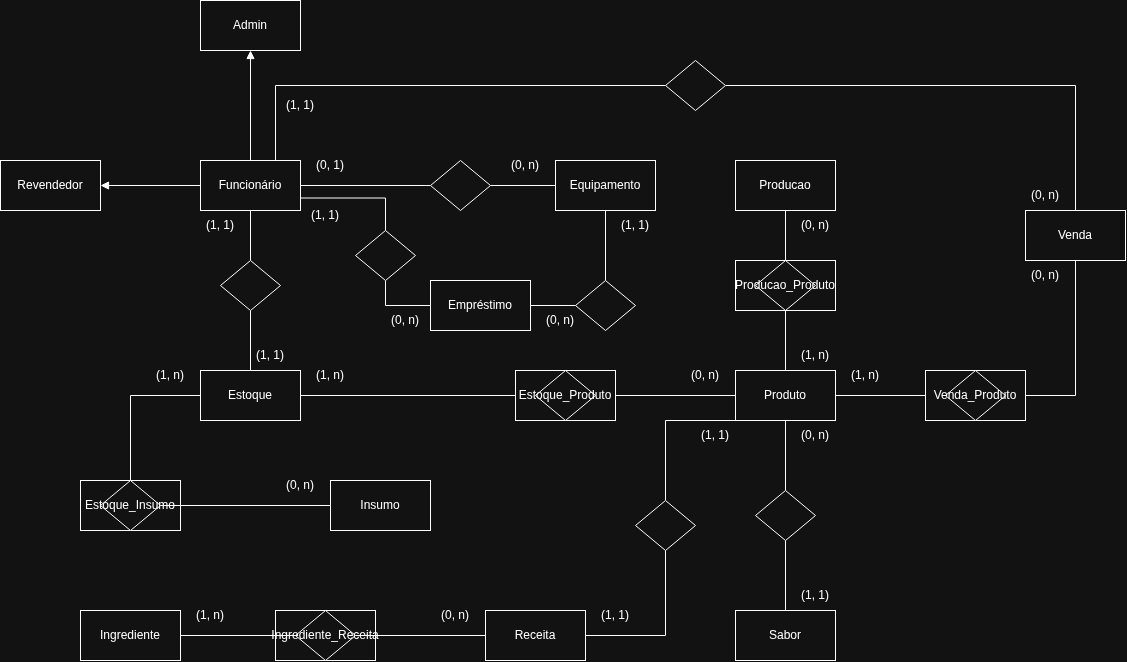

The diagram above was exported from draw.io. Its source (the exported page's mxGraphModel, read from the mxfile embedded in the PNG):
<mxGraphModel dx="2153" dy="1798" grid="1" gridSize="10" guides="1" tooltips="1" connect="1" arrows="1" fold="1" page="1" pageScale="1" pageWidth="850" pageHeight="1100" math="0" shadow="0">
  <root>
    <mxCell id="0" />
    <mxCell id="1" parent="0" />
    <mxCell id="gXTTpt4HTo0wHVctCqk8-45" parent="1" style="html=1;dashed=0;whiteSpace=wrap;" value="" vertex="1">
      <mxGeometry height="50" width="100" x="240" y="470" as="geometry" />
    </mxCell>
    <mxCell id="gXTTpt4HTo0wHVctCqk8-36" parent="1" style="html=1;dashed=0;whiteSpace=wrap;" value="" vertex="1">
      <mxGeometry height="50" width="100" x="45" y="340" as="geometry" />
    </mxCell>
    <mxCell id="UVeSdx-7fef6JKuBkvu8-6" edge="1" parent="1" source="UVeSdx-7fef6JKuBkvu8-2" style="rounded=0;orthogonalLoop=1;jettySize=auto;html=1;entryX=1;entryY=0.5;entryDx=0;entryDy=0;defaultLabelBackgroundColor=gap;endArrow=block;endFill=1;" target="UVeSdx-7fef6JKuBkvu8-5">
      <mxGeometry relative="1" as="geometry" />
    </mxCell>
    <mxCell id="UVeSdx-7fef6JKuBkvu8-8" edge="1" parent="1" source="UVeSdx-7fef6JKuBkvu8-2" style="rounded=0;orthogonalLoop=1;jettySize=auto;html=1;exitX=0.5;exitY=0;exitDx=0;exitDy=0;defaultLabelBackgroundColor=gap;endArrow=block;endFill=1;" target="UVeSdx-7fef6JKuBkvu8-7">
      <mxGeometry relative="1" as="geometry" />
    </mxCell>
    <mxCell id="UVeSdx-7fef6JKuBkvu8-18" edge="1" parent="1" source="gXTTpt4HTo0wHVctCqk8-1" style="rounded=0;orthogonalLoop=1;jettySize=auto;html=1;entryX=0;entryY=0.5;entryDx=0;entryDy=0;defaultLabelBackgroundColor=gap;endArrow=none;endFill=0;" target="UVeSdx-7fef6JKuBkvu8-9">
      <mxGeometry relative="1" as="geometry" />
    </mxCell>
    <mxCell id="gXTTpt4HTo0wHVctCqk8-4" edge="1" parent="1" source="gXTTpt4HTo0wHVctCqk8-7" style="rounded=0;orthogonalLoop=1;jettySize=auto;html=1;defaultLabelBackgroundColor=gap;endArrow=none;endFill=0;" target="gXTTpt4HTo0wHVctCqk8-3">
      <mxGeometry relative="1" as="geometry" />
    </mxCell>
    <mxCell id="astuWwQl4sRD51Eau7qA-2" edge="1" parent="1" source="astuWwQl4sRD51Eau7qA-3" style="rounded=0;orthogonalLoop=1;jettySize=auto;html=1;entryX=0.5;entryY=0;entryDx=0;entryDy=0;defaultLabelBackgroundColor=page;edgeStyle=orthogonalEdgeStyle;endArrow=none;endFill=0;exitX=1;exitY=0.5;exitDx=0;exitDy=0;" target="UVeSdx-7fef6JKuBkvu8-14">
      <mxGeometry relative="1" x="-0.3768" as="geometry" />
    </mxCell>
    <mxCell id="b1lznSItnkYGC73sC1CU-2" edge="1" parent="1" source="b1lznSItnkYGC73sC1CU-6" style="edgeStyle=orthogonalEdgeStyle;rounded=0;orthogonalLoop=1;jettySize=auto;html=1;entryX=0;entryY=0.5;entryDx=0;entryDy=0;defaultLabelBackgroundColor=page;endArrow=none;endFill=0;" target="b1lznSItnkYGC73sC1CU-1">
      <mxGeometry relative="1" x="0.0921" as="geometry">
        <Array as="points">
          <mxPoint x="350" y="165" />
        </Array>
      </mxGeometry>
    </mxCell>
    <mxCell id="UVeSdx-7fef6JKuBkvu8-2" parent="1" style="html=1;dashed=0;whiteSpace=wrap;" value="Funcionário" vertex="1">
      <mxGeometry height="50" width="100" x="165" y="20" as="geometry" />
    </mxCell>
    <mxCell id="UVeSdx-7fef6JKuBkvu8-5" parent="1" style="html=1;dashed=0;whiteSpace=wrap;" value="Revendedor" vertex="1">
      <mxGeometry height="50" width="100" x="-35" y="20" as="geometry" />
    </mxCell>
    <mxCell id="UVeSdx-7fef6JKuBkvu8-7" parent="1" style="html=1;dashed=0;whiteSpace=wrap;" value="Admin" vertex="1">
      <mxGeometry height="50" width="100" x="165" y="-140" as="geometry" />
    </mxCell>
    <mxCell id="b1lznSItnkYGC73sC1CU-3" edge="1" parent="1" source="UVeSdx-7fef6JKuBkvu8-9" style="edgeStyle=orthogonalEdgeStyle;rounded=0;orthogonalLoop=1;jettySize=auto;html=1;exitX=0.5;exitY=1;exitDx=0;exitDy=0;entryX=0.5;entryY=0;entryDx=0;entryDy=0;defaultLabelBackgroundColor=page;endArrow=none;endFill=0;" target="b1lznSItnkYGC73sC1CU-4">
      <mxGeometry relative="1" as="geometry" />
    </mxCell>
    <mxCell id="UVeSdx-7fef6JKuBkvu8-9" parent="1" style="html=1;dashed=0;whiteSpace=wrap;" value="Equipamento" vertex="1">
      <mxGeometry height="50" width="100" x="520" y="20" as="geometry" />
    </mxCell>
    <mxCell id="UVeSdx-7fef6JKuBkvu8-10" parent="1" style="html=1;dashed=0;whiteSpace=wrap;" value="Insumo" vertex="1">
      <mxGeometry height="50" width="100" x="295" y="340" as="geometry" />
    </mxCell>
    <mxCell id="UVeSdx-7fef6JKuBkvu8-32" edge="1" parent="1" source="UVeSdx-7fef6JKuBkvu8-33" style="edgeStyle=orthogonalEdgeStyle;rounded=0;orthogonalLoop=1;jettySize=auto;html=1;defaultLabelBackgroundColor=gap;endArrow=none;endFill=0;" target="UVeSdx-7fef6JKuBkvu8-13">
      <mxGeometry relative="1" as="geometry" />
    </mxCell>
    <mxCell id="gXTTpt4HTo0wHVctCqk8-39" edge="1" parent="1" source="gXTTpt4HTo0wHVctCqk8-40" style="edgeStyle=orthogonalEdgeStyle;rounded=0;orthogonalLoop=1;jettySize=auto;html=1;entryX=0;entryY=1;entryDx=0;entryDy=0;defaultLabelBackgroundColor=gap;endArrow=none;endFill=0;" target="UVeSdx-7fef6JKuBkvu8-15">
      <mxGeometry relative="1" as="geometry">
        <Array as="points">
          <mxPoint x="630" y="280" />
        </Array>
      </mxGeometry>
    </mxCell>
    <mxCell id="UVeSdx-7fef6JKuBkvu8-12" parent="1" style="html=1;dashed=0;whiteSpace=wrap;" value="Receita" vertex="1">
      <mxGeometry height="50" width="100" x="450" y="470" as="geometry" />
    </mxCell>
    <mxCell id="UVeSdx-7fef6JKuBkvu8-13" parent="1" style="html=1;dashed=0;whiteSpace=wrap;" value="Ingrediente" vertex="1">
      <mxGeometry height="50" width="100" x="45" y="470" as="geometry" />
    </mxCell>
    <mxCell id="UVeSdx-7fef6JKuBkvu8-14" parent="1" style="html=1;dashed=0;whiteSpace=wrap;" value="Venda" vertex="1">
      <mxGeometry height="50" width="100" x="990" y="70" as="geometry" />
    </mxCell>
    <mxCell id="UVeSdx-7fef6JKuBkvu8-22" edge="1" parent="1" source="UVeSdx-7fef6JKuBkvu8-3" style="rounded=0;orthogonalLoop=1;jettySize=auto;html=1;entryX=0.5;entryY=0;entryDx=0;entryDy=0;defaultLabelBackgroundColor=gap;endArrow=none;endFill=0;" target="UVeSdx-7fef6JKuBkvu8-21">
      <mxGeometry relative="1" as="geometry" />
    </mxCell>
    <mxCell id="gXTTpt4HTo0wHVctCqk8-10" edge="1" parent="1" source="gXTTpt4HTo0wHVctCqk8-13" style="edgeStyle=orthogonalEdgeStyle;rounded=0;orthogonalLoop=1;jettySize=auto;html=1;defaultLabelBackgroundColor=gap;endArrow=none;endFill=0;exitX=1;exitY=0.5;exitDx=0;exitDy=0;" target="UVeSdx-7fef6JKuBkvu8-14">
      <mxGeometry relative="1" as="geometry" />
    </mxCell>
    <mxCell id="gXTTpt4HTo0wHVctCqk8-22" edge="1" parent="1" source="gXTTpt4HTo0wHVctCqk8-23" style="rounded=0;orthogonalLoop=1;jettySize=auto;html=1;entryX=0.5;entryY=1;entryDx=0;entryDy=0;defaultLabelBackgroundColor=gap;endArrow=none;endFill=0;" target="UVeSdx-7fef6JKuBkvu8-17">
      <mxGeometry relative="1" as="geometry" />
    </mxCell>
    <mxCell id="UVeSdx-7fef6JKuBkvu8-15" parent="1" style="html=1;dashed=0;whiteSpace=wrap;" value="Produto" vertex="1">
      <mxGeometry height="50" width="100" x="700" y="230" as="geometry" />
    </mxCell>
    <mxCell id="UVeSdx-7fef6JKuBkvu8-17" parent="1" style="html=1;dashed=0;whiteSpace=wrap;" value="Producao" vertex="1">
      <mxGeometry height="50" width="100" x="700" y="20" as="geometry" />
    </mxCell>
    <mxCell id="UVeSdx-7fef6JKuBkvu8-19" parent="1" style="text;html=1;whiteSpace=wrap;strokeColor=none;fillColor=none;align=center;verticalAlign=middle;rounded=0;" value="(0, n)" vertex="1">
      <mxGeometry height="30" width="60" x="460" y="10" as="geometry" />
    </mxCell>
    <mxCell id="UVeSdx-7fef6JKuBkvu8-20" parent="1" style="text;html=1;whiteSpace=wrap;strokeColor=none;fillColor=none;align=center;verticalAlign=middle;rounded=0;" value="(0, 1)" vertex="1">
      <mxGeometry height="30" width="60" x="265" y="10" as="geometry" />
    </mxCell>
    <mxCell id="UVeSdx-7fef6JKuBkvu8-21" parent="1" style="html=1;dashed=0;whiteSpace=wrap;" value="Sabor" vertex="1">
      <mxGeometry height="50" width="100" x="700" y="470" as="geometry" />
    </mxCell>
    <mxCell id="UVeSdx-7fef6JKuBkvu8-23" parent="1" style="text;html=1;whiteSpace=wrap;strokeColor=none;fillColor=none;align=center;verticalAlign=middle;rounded=0;" value="(1, 1)" vertex="1">
      <mxGeometry height="30" width="60" x="750" y="440" as="geometry" />
    </mxCell>
    <mxCell id="UVeSdx-7fef6JKuBkvu8-24" parent="1" style="text;html=1;whiteSpace=wrap;strokeColor=none;fillColor=none;align=center;verticalAlign=middle;rounded=0;" value="(0, n)" vertex="1">
      <mxGeometry height="30" width="60" x="750" y="280" as="geometry" />
    </mxCell>
    <mxCell id="UVeSdx-7fef6JKuBkvu8-27" edge="1" parent="1" source="UVeSdx-7fef6JKuBkvu8-15" style="rounded=0;orthogonalLoop=1;jettySize=auto;html=1;entryX=0.5;entryY=0;entryDx=0;entryDy=0;defaultLabelBackgroundColor=gap;endArrow=none;endFill=0;" target="UVeSdx-7fef6JKuBkvu8-3" value="">
      <mxGeometry relative="1" as="geometry">
        <mxPoint x="750" y="280" as="sourcePoint" />
        <mxPoint x="750" y="470" as="targetPoint" />
      </mxGeometry>
    </mxCell>
    <mxCell id="UVeSdx-7fef6JKuBkvu8-3" parent="1" style="shape=rhombus;html=1;dashed=0;whiteSpace=wrap;perimeter=rhombusPerimeter;" value="" vertex="1">
      <mxGeometry height="50" width="60" x="720" y="350" as="geometry" />
    </mxCell>
    <mxCell id="UVeSdx-7fef6JKuBkvu8-34" parent="1" style="text;html=1;whiteSpace=wrap;strokeColor=none;fillColor=none;align=center;verticalAlign=middle;rounded=0;" value="(1, n)" vertex="1">
      <mxGeometry height="30" width="60" x="145" y="460" as="geometry" />
    </mxCell>
    <mxCell id="UVeSdx-7fef6JKuBkvu8-35" parent="1" style="text;html=1;whiteSpace=wrap;strokeColor=none;fillColor=none;align=center;verticalAlign=middle;rounded=0;" value="(0, n)" vertex="1">
      <mxGeometry height="30" width="60" x="390" y="460" as="geometry" />
    </mxCell>
    <mxCell id="gXTTpt4HTo0wHVctCqk8-2" edge="1" parent="1" source="UVeSdx-7fef6JKuBkvu8-2" style="rounded=0;orthogonalLoop=1;jettySize=auto;html=1;entryX=0;entryY=0.5;entryDx=0;entryDy=0;defaultLabelBackgroundColor=gap;endArrow=none;endFill=0;" target="gXTTpt4HTo0wHVctCqk8-1" value="">
      <mxGeometry relative="1" as="geometry">
        <mxPoint x="330" y="45" as="sourcePoint" />
        <mxPoint x="520" y="45" as="targetPoint" />
      </mxGeometry>
    </mxCell>
    <mxCell id="gXTTpt4HTo0wHVctCqk8-1" parent="1" style="shape=rhombus;html=1;dashed=0;whiteSpace=wrap;perimeter=rhombusPerimeter;" value="" vertex="1">
      <mxGeometry height="50" width="60" x="395" y="20" as="geometry" />
    </mxCell>
    <mxCell id="gXTTpt4HTo0wHVctCqk8-5" edge="1" parent="1" source="gXTTpt4HTo0wHVctCqk8-3" style="rounded=0;orthogonalLoop=1;jettySize=auto;html=1;entryX=0;entryY=0.5;entryDx=0;entryDy=0;defaultLabelBackgroundColor=gap;endArrow=none;endFill=0;" target="UVeSdx-7fef6JKuBkvu8-15">
      <mxGeometry relative="1" as="geometry" />
    </mxCell>
    <mxCell id="gXTTpt4HTo0wHVctCqk8-9" edge="1" parent="1" source="gXTTpt4HTo0wHVctCqk8-11" style="rounded=0;orthogonalLoop=1;jettySize=auto;html=1;defaultLabelBackgroundColor=gap;endArrow=none;endFill=0;entryX=0;entryY=0.5;entryDx=0;entryDy=0;" target="UVeSdx-7fef6JKuBkvu8-10">
      <mxGeometry relative="1" x="0.0877" as="geometry" />
    </mxCell>
    <mxCell id="gXTTpt4HTo0wHVctCqk8-3" parent="1" style="html=1;dashed=0;whiteSpace=wrap;" value="Estoque" vertex="1">
      <mxGeometry height="50" width="100" x="165" y="230" as="geometry" />
    </mxCell>
    <mxCell id="gXTTpt4HTo0wHVctCqk8-12" edge="1" parent="1" source="gXTTpt4HTo0wHVctCqk8-3" style="rounded=0;orthogonalLoop=1;jettySize=auto;html=1;defaultLabelBackgroundColor=gap;endArrow=none;endFill=0;exitX=0;exitY=0.5;exitDx=0;exitDy=0;edgeStyle=orthogonalEdgeStyle;" target="gXTTpt4HTo0wHVctCqk8-11" value="">
      <mxGeometry relative="1" x="0.0877" as="geometry">
        <mxPoint x="165" y="255" as="sourcePoint" />
        <mxPoint x="95" y="470" as="targetPoint" />
      </mxGeometry>
    </mxCell>
    <mxCell id="gXTTpt4HTo0wHVctCqk8-11" parent="1" style="shape=rhombus;html=1;dashed=0;whiteSpace=wrap;perimeter=rhombusPerimeter;" value="Estoque_Insumo" vertex="1">
      <mxGeometry height="50" width="60" x="65" y="340" as="geometry" />
    </mxCell>
    <mxCell id="gXTTpt4HTo0wHVctCqk8-14" edge="1" parent="1" source="UVeSdx-7fef6JKuBkvu8-15" style="edgeStyle=orthogonalEdgeStyle;rounded=0;orthogonalLoop=1;jettySize=auto;html=1;defaultLabelBackgroundColor=gap;endArrow=none;endFill=0;" target="gXTTpt4HTo0wHVctCqk8-13" value="">
      <mxGeometry relative="1" as="geometry">
        <mxPoint x="800" y="255" as="sourcePoint" />
        <mxPoint x="950" y="170" as="targetPoint" />
      </mxGeometry>
    </mxCell>
    <mxCell id="gXTTpt4HTo0wHVctCqk8-15" edge="1" parent="1" source="UVeSdx-7fef6JKuBkvu8-2" style="rounded=0;orthogonalLoop=1;jettySize=auto;html=1;defaultLabelBackgroundColor=gap;endArrow=none;endFill=0;" target="gXTTpt4HTo0wHVctCqk8-7" value="">
      <mxGeometry relative="1" as="geometry">
        <mxPoint x="280" y="70" as="sourcePoint" />
        <mxPoint x="280" y="230" as="targetPoint" />
      </mxGeometry>
    </mxCell>
    <mxCell id="gXTTpt4HTo0wHVctCqk8-7" parent="1" style="shape=rhombus;html=1;dashed=0;whiteSpace=wrap;perimeter=rhombusPerimeter;" value="" vertex="1">
      <mxGeometry height="50" width="60" x="185" y="120" as="geometry" />
    </mxCell>
    <mxCell id="gXTTpt4HTo0wHVctCqk8-17" parent="1" style="text;html=1;whiteSpace=wrap;strokeColor=none;fillColor=none;align=center;verticalAlign=middle;rounded=0;" value="(0, n)" vertex="1">
      <mxGeometry height="30" width="60" x="980" y="120" as="geometry" />
    </mxCell>
    <mxCell id="gXTTpt4HTo0wHVctCqk8-18" parent="1" style="text;html=1;whiteSpace=wrap;strokeColor=none;fillColor=none;align=center;verticalAlign=middle;rounded=0;" value="(1, n)" vertex="1">
      <mxGeometry height="30" width="60" x="800" y="220" as="geometry" />
    </mxCell>
    <mxCell id="gXTTpt4HTo0wHVctCqk8-21" parent="1" style="html=1;dashed=0;whiteSpace=wrap;" value="" vertex="1">
      <mxGeometry height="50" width="100" x="890" y="230" as="geometry" />
    </mxCell>
    <mxCell id="gXTTpt4HTo0wHVctCqk8-13" parent="1" style="shape=rhombus;html=1;dashed=0;whiteSpace=wrap;perimeter=rhombusPerimeter;" value="Venda_Produto" vertex="1">
      <mxGeometry height="50" width="60" x="910" y="230" as="geometry" />
    </mxCell>
    <mxCell id="gXTTpt4HTo0wHVctCqk8-24" edge="1" parent="1" source="UVeSdx-7fef6JKuBkvu8-15" style="rounded=0;orthogonalLoop=1;jettySize=auto;html=1;entryX=0.5;entryY=1;entryDx=0;entryDy=0;defaultLabelBackgroundColor=gap;endArrow=none;endFill=0;" target="gXTTpt4HTo0wHVctCqk8-23" value="">
      <mxGeometry relative="1" as="geometry">
        <mxPoint x="750" y="230" as="sourcePoint" />
        <mxPoint x="750" y="110" as="targetPoint" />
      </mxGeometry>
    </mxCell>
    <mxCell id="gXTTpt4HTo0wHVctCqk8-25" parent="1" style="text;html=1;whiteSpace=wrap;strokeColor=none;fillColor=none;align=center;verticalAlign=middle;rounded=0;" value="(1, n)" vertex="1">
      <mxGeometry height="30" width="60" x="750" y="200" as="geometry" />
    </mxCell>
    <mxCell id="gXTTpt4HTo0wHVctCqk8-26" parent="1" style="text;html=1;whiteSpace=wrap;strokeColor=none;fillColor=none;align=center;verticalAlign=middle;rounded=0;" value="(0, n)" vertex="1">
      <mxGeometry height="30" width="60" x="750" y="70" as="geometry" />
    </mxCell>
    <mxCell id="gXTTpt4HTo0wHVctCqk8-27" parent="1" style="html=1;dashed=0;whiteSpace=wrap;" value="" vertex="1">
      <mxGeometry height="50" width="100" x="700" y="120" as="geometry" />
    </mxCell>
    <mxCell id="gXTTpt4HTo0wHVctCqk8-23" parent="1" style="shape=rhombus;html=1;dashed=0;whiteSpace=wrap;perimeter=rhombusPerimeter;" value="Producao_Produto" vertex="1">
      <mxGeometry height="50" width="60" x="720" y="120" as="geometry" />
    </mxCell>
    <mxCell id="gXTTpt4HTo0wHVctCqk8-28" parent="1" style="text;html=1;whiteSpace=wrap;strokeColor=none;fillColor=none;align=center;verticalAlign=middle;rounded=0;" value="(0, n)" vertex="1">
      <mxGeometry height="30" width="60" x="640" y="220" as="geometry" />
    </mxCell>
    <mxCell id="gXTTpt4HTo0wHVctCqk8-29" parent="1" style="text;html=1;whiteSpace=wrap;strokeColor=none;fillColor=none;align=center;verticalAlign=middle;rounded=0;" value="(1, n)" vertex="1">
      <mxGeometry height="30" width="60" x="265" y="220" as="geometry" />
    </mxCell>
    <mxCell id="gXTTpt4HTo0wHVctCqk8-30" parent="1" style="html=1;dashed=0;whiteSpace=wrap;" value="" vertex="1">
      <mxGeometry height="50" width="100" x="480" y="230" as="geometry" />
    </mxCell>
    <mxCell id="gXTTpt4HTo0wHVctCqk8-6" parent="1" style="shape=rhombus;html=1;dashed=0;whiteSpace=wrap;perimeter=rhombusPerimeter;" value="Estoque_Produto" vertex="1">
      <mxGeometry height="50" width="60" x="500" y="230" as="geometry" />
    </mxCell>
    <mxCell id="gXTTpt4HTo0wHVctCqk8-33" parent="1" style="text;html=1;whiteSpace=wrap;strokeColor=none;fillColor=none;align=center;verticalAlign=middle;rounded=0;" value="(0, n)" vertex="1">
      <mxGeometry height="30" width="60" x="235" y="330" as="geometry" />
    </mxCell>
    <mxCell id="gXTTpt4HTo0wHVctCqk8-34" parent="1" style="text;html=1;whiteSpace=wrap;strokeColor=none;fillColor=none;align=center;verticalAlign=middle;rounded=0;" value="(1, n)" vertex="1">
      <mxGeometry height="30" width="60" x="105" y="220" as="geometry" />
    </mxCell>
    <mxCell id="gXTTpt4HTo0wHVctCqk8-37" parent="1" style="text;html=1;whiteSpace=wrap;strokeColor=none;fillColor=none;align=center;verticalAlign=middle;rounded=0;" value="(1, 1)" vertex="1">
      <mxGeometry height="30" width="60" x="205" y="200" as="geometry" />
    </mxCell>
    <mxCell id="gXTTpt4HTo0wHVctCqk8-38" parent="1" style="text;html=1;whiteSpace=wrap;strokeColor=none;fillColor=none;align=center;verticalAlign=middle;rounded=0;" value="(1, 1)" vertex="1">
      <mxGeometry height="30" width="60" x="155" y="70" as="geometry" />
    </mxCell>
    <mxCell id="gXTTpt4HTo0wHVctCqk8-41" edge="1" parent="1" source="UVeSdx-7fef6JKuBkvu8-12" style="edgeStyle=orthogonalEdgeStyle;rounded=0;orthogonalLoop=1;jettySize=auto;html=1;defaultLabelBackgroundColor=gap;endArrow=none;endFill=0;" target="gXTTpt4HTo0wHVctCqk8-40" value="">
      <mxGeometry relative="1" as="geometry">
        <Array as="points">
          <mxPoint x="630" y="495" />
        </Array>
        <mxPoint x="500" y="495" as="sourcePoint" />
        <mxPoint x="700" y="280" as="targetPoint" />
      </mxGeometry>
    </mxCell>
    <mxCell id="gXTTpt4HTo0wHVctCqk8-40" parent="1" style="shape=rhombus;html=1;dashed=0;whiteSpace=wrap;perimeter=rhombusPerimeter;" value="" vertex="1">
      <mxGeometry height="50" width="60" x="600" y="360" as="geometry" />
    </mxCell>
    <mxCell id="gXTTpt4HTo0wHVctCqk8-42" parent="1" style="text;html=1;whiteSpace=wrap;strokeColor=none;fillColor=none;align=center;verticalAlign=middle;rounded=0;" value="(1, 1)" vertex="1">
      <mxGeometry height="30" width="60" x="550" y="460" as="geometry" />
    </mxCell>
    <mxCell id="gXTTpt4HTo0wHVctCqk8-43" parent="1" style="text;html=1;whiteSpace=wrap;strokeColor=none;fillColor=none;align=center;verticalAlign=middle;rounded=0;" value="(1, 1)" vertex="1">
      <mxGeometry height="30" width="60" x="650" y="280" as="geometry" />
    </mxCell>
    <mxCell id="gXTTpt4HTo0wHVctCqk8-44" edge="1" parent="1" source="UVeSdx-7fef6JKuBkvu8-12" style="edgeStyle=orthogonalEdgeStyle;rounded=0;orthogonalLoop=1;jettySize=auto;html=1;defaultLabelBackgroundColor=gap;endArrow=none;endFill=0;" target="UVeSdx-7fef6JKuBkvu8-33" value="">
      <mxGeometry relative="1" as="geometry">
        <mxPoint x="450" y="495" as="sourcePoint" />
        <mxPoint x="210" y="495" as="targetPoint" />
      </mxGeometry>
    </mxCell>
    <mxCell id="UVeSdx-7fef6JKuBkvu8-33" parent="1" style="shape=rhombus;html=1;dashed=0;whiteSpace=wrap;perimeter=rhombusPerimeter;" value="Ingrediente_Receita" vertex="1">
      <mxGeometry height="50" width="60" x="260" y="470" as="geometry" />
    </mxCell>
    <mxCell id="astuWwQl4sRD51Eau7qA-4" edge="1" parent="1" source="UVeSdx-7fef6JKuBkvu8-2" style="rounded=0;orthogonalLoop=1;jettySize=auto;html=1;exitX=0.75;exitY=0;exitDx=0;exitDy=0;defaultLabelBackgroundColor=page;edgeStyle=orthogonalEdgeStyle;endArrow=none;endFill=0;entryX=0;entryY=0.5;entryDx=0;entryDy=0;" target="astuWwQl4sRD51Eau7qA-3" value="">
      <mxGeometry relative="1" x="-0.2086" as="geometry">
        <mxPoint x="330" y="58" as="sourcePoint" />
        <mxPoint x="1040" y="70" as="targetPoint" />
      </mxGeometry>
    </mxCell>
    <mxCell id="astuWwQl4sRD51Eau7qA-3" parent="1" style="shape=rhombus;html=1;dashed=0;whiteSpace=wrap;perimeter=rhombusPerimeter;" value="" vertex="1">
      <mxGeometry height="50" width="60" x="630" y="-80" as="geometry" />
    </mxCell>
    <mxCell id="astuWwQl4sRD51Eau7qA-5" parent="1" style="text;html=1;whiteSpace=wrap;strokeColor=none;fillColor=none;align=center;verticalAlign=middle;rounded=0;" value="(0, n)" vertex="1">
      <mxGeometry height="30" width="60" x="980" y="40" as="geometry" />
    </mxCell>
    <mxCell id="astuWwQl4sRD51Eau7qA-7" parent="1" style="text;html=1;whiteSpace=wrap;strokeColor=none;fillColor=none;align=center;verticalAlign=middle;rounded=0;" value="(1, 1)" vertex="1">
      <mxGeometry height="30" width="60" x="235" y="-50" as="geometry" />
    </mxCell>
    <mxCell id="b1lznSItnkYGC73sC1CU-1" parent="1" style="html=1;dashed=0;whiteSpace=wrap;" value="Empréstimo" vertex="1">
      <mxGeometry height="50" width="100" x="395" y="140" as="geometry" />
    </mxCell>
    <mxCell id="b1lznSItnkYGC73sC1CU-5" edge="1" parent="1" source="b1lznSItnkYGC73sC1CU-4" style="edgeStyle=orthogonalEdgeStyle;rounded=0;orthogonalLoop=1;jettySize=auto;html=1;exitX=0;exitY=0.5;exitDx=0;exitDy=0;entryX=1;entryY=0.5;entryDx=0;entryDy=0;defaultLabelBackgroundColor=page;endArrow=none;endFill=0;" target="b1lznSItnkYGC73sC1CU-1">
      <mxGeometry relative="1" as="geometry" />
    </mxCell>
    <mxCell id="b1lznSItnkYGC73sC1CU-4" parent="1" style="shape=rhombus;html=1;dashed=0;whiteSpace=wrap;perimeter=rhombusPerimeter;" value="" vertex="1">
      <mxGeometry height="50" width="60" x="540" y="140" as="geometry" />
    </mxCell>
    <mxCell id="b1lznSItnkYGC73sC1CU-7" edge="1" parent="1" source="UVeSdx-7fef6JKuBkvu8-2" style="edgeStyle=orthogonalEdgeStyle;rounded=0;orthogonalLoop=1;jettySize=auto;html=1;exitX=1;exitY=0.75;exitDx=0;exitDy=0;defaultLabelBackgroundColor=page;endArrow=none;endFill=0;" target="b1lznSItnkYGC73sC1CU-6" value="">
      <mxGeometry relative="1" x="0.0921" as="geometry">
        <Array as="points">
          <mxPoint x="350" y="57.5" />
        </Array>
        <mxPoint x="330" y="58" as="sourcePoint" />
        <mxPoint x="400" y="145" as="targetPoint" />
      </mxGeometry>
    </mxCell>
    <mxCell id="b1lznSItnkYGC73sC1CU-6" parent="1" style="shape=rhombus;html=1;dashed=0;whiteSpace=wrap;perimeter=rhombusPerimeter;" value="" vertex="1">
      <mxGeometry height="50" width="60" x="320" y="90" as="geometry" />
    </mxCell>
    <mxCell id="b1lznSItnkYGC73sC1CU-8" parent="1" style="text;html=1;whiteSpace=wrap;strokeColor=none;fillColor=none;align=center;verticalAlign=middle;rounded=0;" value="(0, n)" vertex="1">
      <mxGeometry height="30" width="60" x="340" y="165" as="geometry" />
    </mxCell>
    <mxCell id="b1lznSItnkYGC73sC1CU-9" parent="1" style="text;html=1;whiteSpace=wrap;strokeColor=none;fillColor=none;align=center;verticalAlign=middle;rounded=0;" value="(1, 1)" vertex="1">
      <mxGeometry height="30" width="60" x="260" y="60" as="geometry" />
    </mxCell>
    <mxCell id="b1lznSItnkYGC73sC1CU-10" parent="1" style="text;html=1;whiteSpace=wrap;strokeColor=none;fillColor=none;align=center;verticalAlign=middle;rounded=0;" value="(1, 1)" vertex="1">
      <mxGeometry height="30" width="60" x="570" y="70" as="geometry" />
    </mxCell>
    <mxCell id="b1lznSItnkYGC73sC1CU-11" parent="1" style="text;html=1;whiteSpace=wrap;strokeColor=none;fillColor=none;align=center;verticalAlign=middle;rounded=0;" value="(0, n)" vertex="1">
      <mxGeometry height="30" width="60" x="495" y="165" as="geometry" />
    </mxCell>
  </root>
</mxGraphModel>